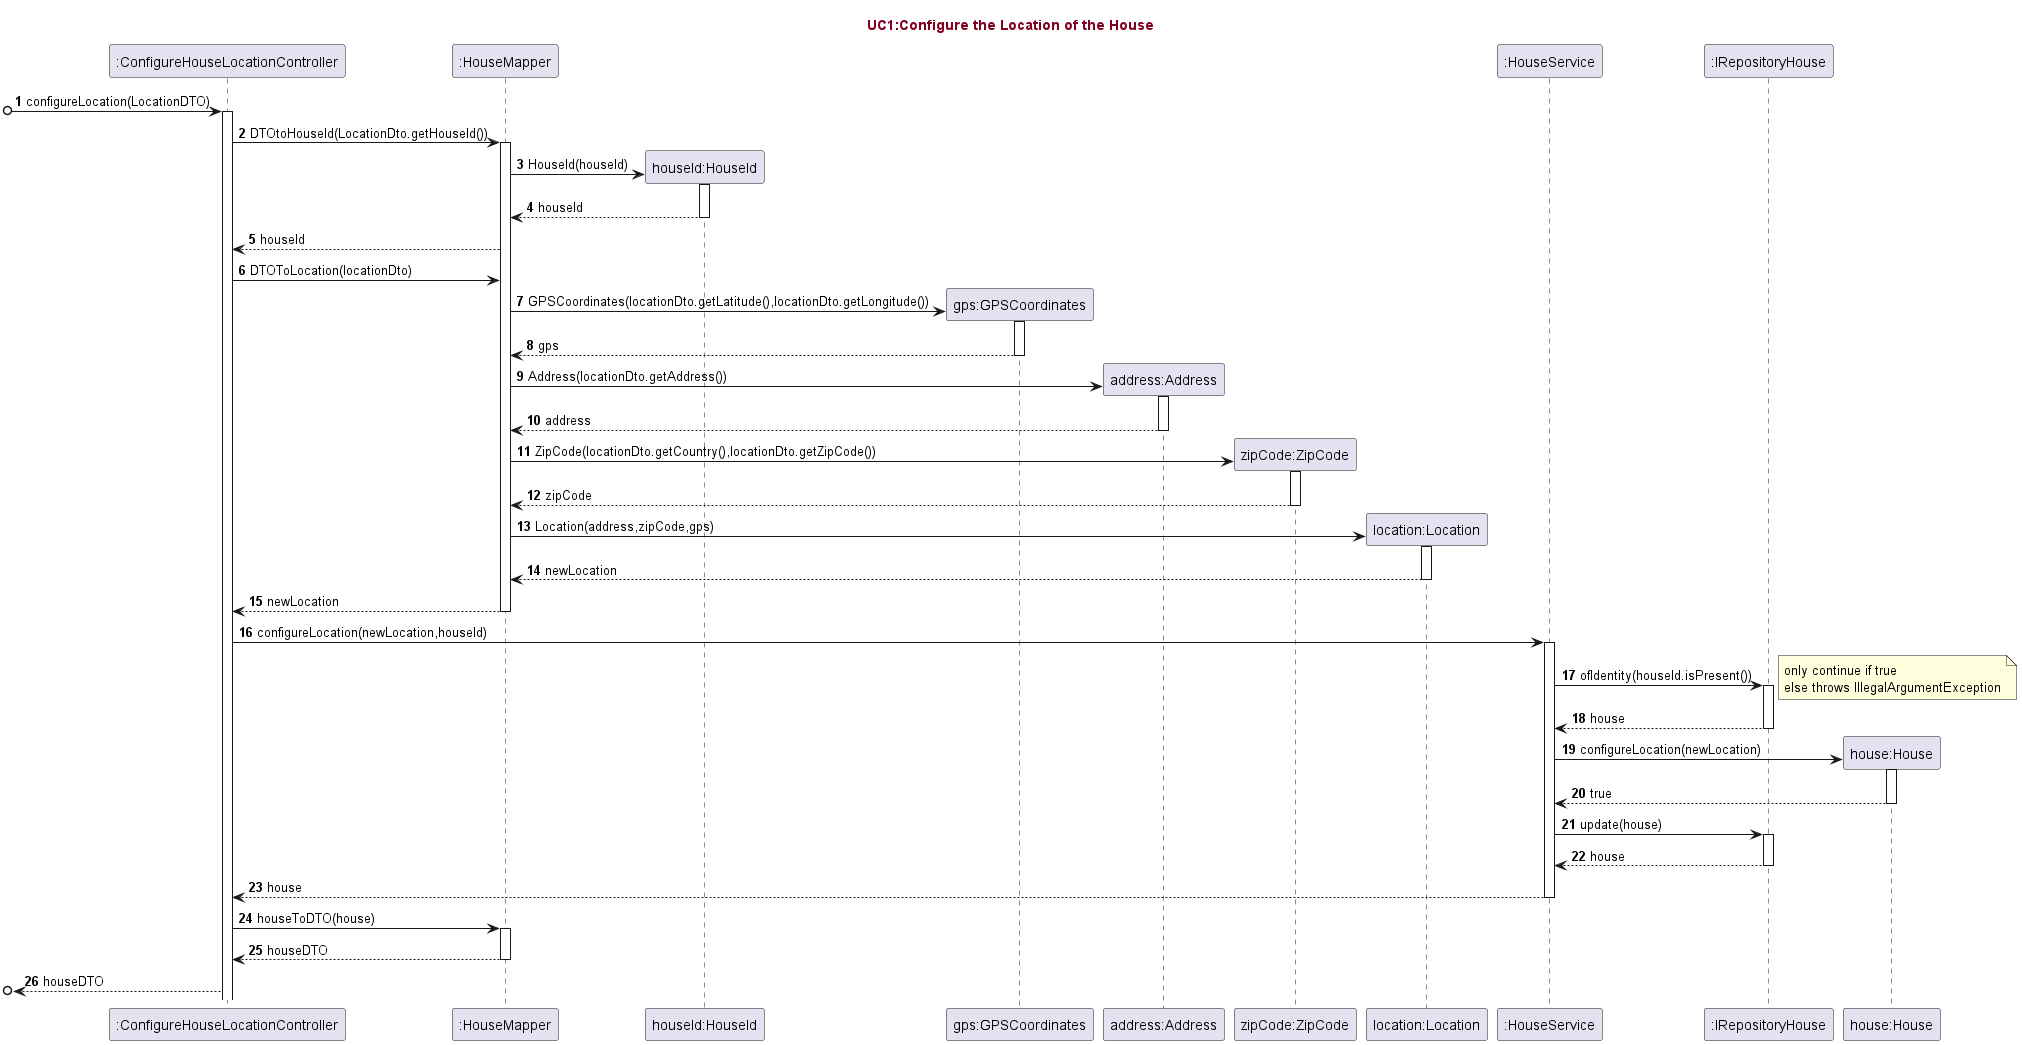

The diagram above was rendered by PlantUML. Its source (embedded in the PNG):
@startuml
'https://plantuml.com/sequence-diagram

title <font color=#800020>UC1:Configure the Location of the House</font>

autonumber

participant ":ConfigureHouseLocationController"
participant ":HouseMapper"
participant "houseId:HouseId"
participant "gps:GPSCoordinates"
participant "address:Address"
participant "zipCode:ZipCode"
participant "location:Location"
participant ":HouseService"
participant ":IRepositoryHouse"
participant "house:House"


[o->":ConfigureHouseLocationController": configureLocation(LocationDTO)
activate ":ConfigureHouseLocationController"

":ConfigureHouseLocationController" -> ":HouseMapper" : DTOtoHouseId(LocationDto.getHouseId())
activate ":HouseMapper"

":HouseMapper" -> "houseId:HouseId"** : HouseId(houseId)
activate "houseId:HouseId"

"houseId:HouseId" --> ":HouseMapper" : houseId
deactivate "houseId:HouseId"

":HouseMapper" --> ":ConfigureHouseLocationController" : houseId

":ConfigureHouseLocationController" -> ":HouseMapper" : DTOToLocation(locationDto)

":HouseMapper" -> "gps:GPSCoordinates"** : GPSCoordinates(locationDto.getLatitude(),locationDto.getLongitude())
activate "gps:GPSCoordinates"

"gps:GPSCoordinates" --> ":HouseMapper" : gps
deactivate "gps:GPSCoordinates"

":HouseMapper" -> "address:Address"** : Address(locationDto.getAddress())
activate "address:Address"

"address:Address" --> ":HouseMapper" : address
deactivate "address:Address"

":HouseMapper" -> "zipCode:ZipCode"** : ZipCode(locationDto.getCountry(),locationDto.getZipCode())
activate "zipCode:ZipCode"

"zipCode:ZipCode" --> ":HouseMapper" : zipCode
deactivate "zipCode:ZipCode"

":HouseMapper" -> "location:Location"** : Location(address,zipCode,gps)
activate "location:Location"

"location:Location" --> ":HouseMapper" : newLocation
deactivate "location:Location"

":HouseMapper" --> ":ConfigureHouseLocationController" : newLocation
deactivate ":HouseMapper"

":ConfigureHouseLocationController" -> ":HouseService" : configureLocation(newLocation,houseId)
activate ":HouseService"

":HouseService" -> ":IRepositoryHouse" : ofIdentity(houseId.isPresent())
activate ":IRepositoryHouse"

note right
only continue if true
else throws IllegalArgumentException
end note

":IRepositoryHouse" --> ":HouseService" : house
deactivate ":IRepositoryHouse"

":HouseService" -> "house:House"** : configureLocation(newLocation)
activate "house:House"

"house:House" --> ":HouseService" : true
deactivate "house:House"

":HouseService" -> ":IRepositoryHouse" : update(house)
activate ":IRepositoryHouse"

":IRepositoryHouse" --> ":HouseService" : house
deactivate ":IRepositoryHouse"

":HouseService" --> ":ConfigureHouseLocationController" : house
deactivate ":HouseService"

":ConfigureHouseLocationController" -> ":HouseMapper" : houseToDTO(house)
activate ":HouseMapper"

":HouseMapper" --> ":ConfigureHouseLocationController" : houseDTO
deactivate ":HouseMapper"

[o<-- ":ConfigureHouseLocationController" : houseDTO


@enduml